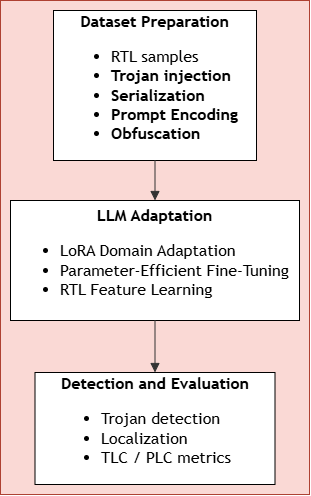

The diagram above was exported from draw.io. Its source (the exported page's mxGraphModel, read from the mxfile embedded in the PNG):
<mxGraphModel dx="1154" dy="686" grid="1" gridSize="10" guides="1" tooltips="1" connect="1" arrows="1" fold="1" page="1" pageScale="1" pageWidth="850" pageHeight="1100" math="0" shadow="0">
  <root>
    <mxCell id="0" />
    <mxCell id="1" parent="0" />
    <UserObject label="" mermaidData="{&#10;  &quot;data&quot;: &quot;graph TD;\n    A[\&quot;Dataset Preparation&lt;br/&gt;RTL samples&lt;br/&gt;Trojan injection&lt;br/&gt;Serialization&lt;br/&gt;Prompt Encoding&lt;br/&gt;Obfuscation\&quot;]\n    B[\&quot;LLM Adaptation&lt;br/&gt;QLoRA Domain Adaptation&lt;br/&gt;Parameter-Efficient Fine-Tuning&lt;br/&gt;RTL Feature Learning\&quot;]\n    C[\&quot;Detection and Evaluation&lt;br/&gt;Trojan detection&lt;br/&gt;Localization&lt;br/&gt;TLC / PLC metrics\&quot;]\n\n    A--&gt;B;\n    B--&gt;C;&quot;,&#10;  &quot;config&quot;: null&#10;}" id="a3rqMKVQeSJgdez9Lomu-1">
      <mxCell connectable="0" parent="1" style="group;transparentBounds=1;editIcon=1;lockedGroup=0;groupPadding=10;fillColor=#fad9d5;strokeColor=#ae4132;" vertex="1">
        <mxGeometry height="420" width="559" as="geometry" />
      </mxCell>
    </UserObject>
    <UserObject label="&lt;b&gt;Dataset Preparation&lt;br&gt;&lt;div style=&quot;text-align: justify;&quot;&gt;&lt;ul&gt;&lt;li&gt;&lt;span style=&quot;background-color: transparent; color: light-dark(rgb(0, 0, 0), rgb(255, 255, 255)); font-weight: normal;&quot;&gt;RTL samples&lt;/span&gt;&lt;/li&gt;&lt;li&gt;&lt;span style=&quot;background-color: transparent; color: light-dark(rgb(0, 0, 0), rgb(255, 255, 255));&quot;&gt;Trojan injection&lt;/span&gt;&lt;/li&gt;&lt;li&gt;&lt;span style=&quot;background-color: transparent; color: light-dark(rgb(0, 0, 0), rgb(255, 255, 255));&quot;&gt;Serialization&lt;/span&gt;&lt;/li&gt;&lt;li&gt;&lt;span style=&quot;background-color: transparent; color: light-dark(rgb(0, 0, 0), rgb(255, 255, 255));&quot;&gt;Prompt Encoding&lt;/span&gt;&lt;/li&gt;&lt;li&gt;&lt;span style=&quot;background-color: transparent; color: light-dark(rgb(0, 0, 0), rgb(255, 255, 255));&quot;&gt;Obfuscation&lt;/span&gt;&lt;/li&gt;&lt;/ul&gt;&lt;/div&gt;&lt;/b&gt;" mermaidId="n:A" mermaidBaseStyle="html=1;whiteSpace=wrap;strokeWidth=1;fillColor=light-dark(#ECECFF,#1f2020);strokeColor=light-dark(#9370DB,#cccccc);fontColor=light-dark(#333333,#cccccc);fontFamily=Trebuchet MS,Verdana,Arial,sans-serif;fontSize=16;" mermaidBaseValue="Dataset Preparation&#10;RTL samples&#10;Trojan injection&#10;Serialization&#10;Prompt Encoding&#10;Obfuscation" id="a3rqMKVQeSJgdez9Lomu-2">
      <mxCell parent="a3rqMKVQeSJgdez9Lomu-1" style="html=1;whiteSpace=wrap;strokeWidth=1;fontFamily=Trebuchet MS,Verdana,Arial,sans-serif;fontSize=16;" vertex="1">
        <mxGeometry height="150" width="203" x="303" y="100" as="geometry" />
      </mxCell>
    </UserObject>
    <UserObject label="&lt;b&gt;LLM Adaptation&lt;/b&gt;&lt;br&gt;&lt;ul&gt;&lt;li style=&quot;text-align: justify;&quot;&gt;LoRA Domain Adaptation&lt;/li&gt;&lt;li style=&quot;text-align: justify;&quot;&gt;Parameter-Efficient Fine-Tuning&lt;/li&gt;&lt;li style=&quot;text-align: justify;&quot;&gt;RTL Feature Learning&lt;/li&gt;&lt;/ul&gt;" mermaidId="n:B" mermaidBaseStyle="html=1;whiteSpace=wrap;strokeWidth=1;fillColor=light-dark(#ECECFF,#1f2020);strokeColor=light-dark(#9370DB,#cccccc);fontColor=light-dark(#333333,#cccccc);fontFamily=Trebuchet MS,Verdana,Arial,sans-serif;fontSize=16;" mermaidBaseValue="LLM Adaptation&#10;QLoRA Domain Adaptation&#10;Parameter-Efficient Fine-Tuning&#10;RTL Feature Learning" id="a3rqMKVQeSJgdez9Lomu-3">
      <mxCell parent="a3rqMKVQeSJgdez9Lomu-1" style="html=1;whiteSpace=wrap;strokeWidth=1;fontFamily=Trebuchet MS,Verdana,Arial,sans-serif;fontSize=16;" vertex="1">
        <mxGeometry height="120" width="289" x="260" y="290" as="geometry" />
      </mxCell>
    </UserObject>
    <UserObject label="&lt;b&gt;Detection and Evaluation&lt;/b&gt;&lt;br&gt;&lt;div style=&quot;text-align: justify;&quot;&gt;&lt;ul&gt;&lt;li&gt;&lt;span style=&quot;background-color: transparent; color: light-dark(rgb(0, 0, 0), rgb(255, 255, 255));&quot;&gt;Trojan detection&lt;/span&gt;&lt;/li&gt;&lt;li&gt;&lt;span style=&quot;background-color: transparent; color: light-dark(rgb(0, 0, 0), rgb(255, 255, 255));&quot;&gt;Localization&lt;/span&gt;&lt;/li&gt;&lt;li&gt;&lt;span style=&quot;background-color: transparent; color: light-dark(rgb(0, 0, 0), rgb(255, 255, 255));&quot;&gt;TLC / PLC metrics&lt;/span&gt;&lt;/li&gt;&lt;/ul&gt;&lt;/div&gt;" mermaidId="n:C" mermaidBaseStyle="html=1;whiteSpace=wrap;strokeWidth=1;fillColor=light-dark(#ECECFF,#1f2020);strokeColor=light-dark(#9370DB,#cccccc);fontColor=light-dark(#333333,#cccccc);fontFamily=Trebuchet MS,Verdana,Arial,sans-serif;fontSize=16;" mermaidBaseValue="Detection and Evaluation&#10;Trojan detection&#10;Localization&#10;TLC / PLC metrics" id="a3rqMKVQeSJgdez9Lomu-4">
      <mxCell parent="a3rqMKVQeSJgdez9Lomu-1" style="html=1;whiteSpace=wrap;strokeWidth=1;fontFamily=Trebuchet MS,Verdana,Arial,sans-serif;fontSize=16;" vertex="1">
        <mxGeometry height="112" width="240" x="284.5" y="462" as="geometry" />
      </mxCell>
    </UserObject>
    <UserObject label="" mermaidId="e:A-&gt;B#0" mermaidBaseStyle="curved=1;startArrow=none;endArrow=block;endSize=7;strokeColor=light-dark(#333333,#cccccc);exitX=0.5;exitY=1;entryX=0.5;entryY=0;" mermaidBaseValue="" id="a3rqMKVQeSJgdez9Lomu-5">
      <mxCell edge="1" parent="a3rqMKVQeSJgdez9Lomu-1" source="a3rqMKVQeSJgdez9Lomu-2" style="curved=1;startArrow=none;endArrow=block;endSize=7;strokeColor=light-dark(#333333,#cccccc);exitX=0.5;exitY=1;entryX=0.5;entryY=0;rounded=0;fontSize=12;" target="a3rqMKVQeSJgdez9Lomu-3">
        <mxGeometry relative="1" as="geometry">
          <Array as="points" />
        </mxGeometry>
      </mxCell>
    </UserObject>
    <UserObject label="" mermaidId="e:B-&gt;C#0" mermaidBaseStyle="curved=1;startArrow=none;endArrow=block;endSize=7;strokeColor=light-dark(#333333,#cccccc);exitX=0.5;exitY=1;entryX=0.5;entryY=0;" mermaidBaseValue="" id="a3rqMKVQeSJgdez9Lomu-6">
      <mxCell edge="1" parent="a3rqMKVQeSJgdez9Lomu-1" source="a3rqMKVQeSJgdez9Lomu-3" style="curved=1;startArrow=none;endArrow=block;endSize=7;strokeColor=light-dark(#333333,#cccccc);exitX=0.5;exitY=1;entryX=0.5;entryY=0;rounded=0;fontSize=12;" target="a3rqMKVQeSJgdez9Lomu-4">
        <mxGeometry relative="1" as="geometry">
          <Array as="points" />
        </mxGeometry>
      </mxCell>
    </UserObject>
  </root>
</mxGraphModel>